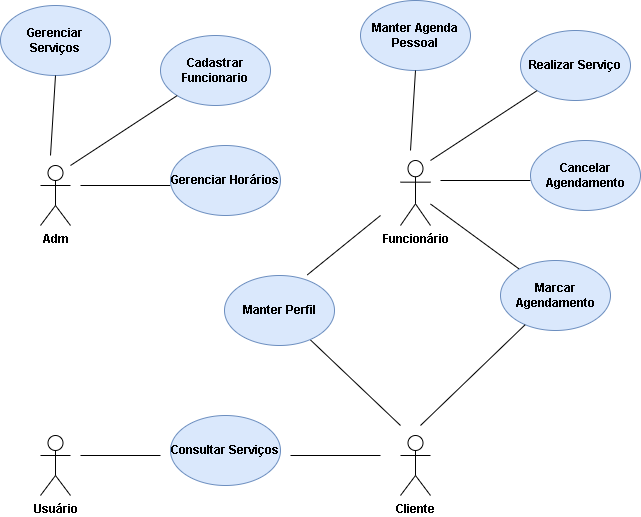

The diagram above was exported from draw.io. Its source (the exported page's mxGraphModel, read from the mxfile embedded in the PNG):
<mxGraphModel dx="1038" dy="579" grid="1" gridSize="10" guides="1" tooltips="1" connect="1" arrows="1" fold="1" page="1" pageScale="1" pageWidth="827" pageHeight="1169" math="0" shadow="0">
  <root>
    <mxCell id="0" />
    <mxCell id="1" parent="0" />
    <mxCell id="H828MEvDkNOOhiHQrWPx-1" value="&lt;b&gt;Adm&lt;/b&gt;" style="shape=umlActor;verticalLabelPosition=bottom;verticalAlign=top;html=1;outlineConnect=0;" parent="1" vertex="1">
      <mxGeometry x="120" y="200" width="30" height="60" as="geometry" />
    </mxCell>
    <mxCell id="H828MEvDkNOOhiHQrWPx-4" value="&lt;b&gt;Gerenciar Serviços&lt;/b&gt;" style="ellipse;whiteSpace=wrap;html=1;fillColor=#dae8fc;strokeColor=#6c8ebf;" parent="1" vertex="1">
      <mxGeometry x="80" y="40" width="110" height="70" as="geometry" />
    </mxCell>
    <mxCell id="H828MEvDkNOOhiHQrWPx-7" value="" style="endArrow=none;html=1;rounded=0;" parent="1" edge="1">
      <mxGeometry width="50" height="50" relative="1" as="geometry">
        <mxPoint x="160" y="220" as="sourcePoint" />
        <mxPoint x="250" y="220" as="targetPoint" />
      </mxGeometry>
    </mxCell>
    <mxCell id="H828MEvDkNOOhiHQrWPx-9" value="&lt;b&gt;Gerenciar Horários&lt;/b&gt;" style="ellipse;whiteSpace=wrap;html=1;fillColor=#dae8fc;strokeColor=#6c8ebf;" parent="1" vertex="1">
      <mxGeometry x="250" y="180" width="110" height="70" as="geometry" />
    </mxCell>
    <mxCell id="H828MEvDkNOOhiHQrWPx-11" value="" style="endArrow=none;html=1;rounded=0;entryX=0.5;entryY=1;entryDx=0;entryDy=0;" parent="1" target="H828MEvDkNOOhiHQrWPx-4" edge="1">
      <mxGeometry width="50" height="50" relative="1" as="geometry">
        <mxPoint x="130" y="190" as="sourcePoint" />
        <mxPoint x="130" y="110" as="targetPoint" />
      </mxGeometry>
    </mxCell>
    <mxCell id="H828MEvDkNOOhiHQrWPx-10" value="&lt;b&gt;Cadastrar Funcionario&lt;/b&gt;" style="ellipse;whiteSpace=wrap;html=1;fillColor=#dae8fc;strokeColor=#6c8ebf;" parent="1" vertex="1">
      <mxGeometry x="240" y="70" width="110" height="70" as="geometry" />
    </mxCell>
    <mxCell id="H828MEvDkNOOhiHQrWPx-14" value="" style="endArrow=none;html=1;rounded=0;" parent="1" target="H828MEvDkNOOhiHQrWPx-10" edge="1">
      <mxGeometry width="50" height="50" relative="1" as="geometry">
        <mxPoint x="150" y="200" as="sourcePoint" />
        <mxPoint x="231.43569136290034" y="132.72703756977808" as="targetPoint" />
      </mxGeometry>
    </mxCell>
    <mxCell id="H828MEvDkNOOhiHQrWPx-44" value="&lt;b&gt;Funcionário&lt;/b&gt;" style="shape=umlActor;verticalLabelPosition=bottom;verticalAlign=top;html=1;outlineConnect=0;" parent="1" vertex="1">
      <mxGeometry x="480" y="195" width="30" height="65" as="geometry" />
    </mxCell>
    <mxCell id="H828MEvDkNOOhiHQrWPx-45" value="&lt;b&gt;Manter Agenda Pessoal&lt;/b&gt;" style="ellipse;whiteSpace=wrap;html=1;fillColor=#dae8fc;strokeColor=#6c8ebf;" parent="1" vertex="1">
      <mxGeometry x="440" y="35" width="110" height="70" as="geometry" />
    </mxCell>
    <mxCell id="H828MEvDkNOOhiHQrWPx-46" value="" style="endArrow=none;html=1;rounded=0;" parent="1" edge="1">
      <mxGeometry width="50" height="50" relative="1" as="geometry">
        <mxPoint x="520" y="215" as="sourcePoint" />
        <mxPoint x="610" y="215" as="targetPoint" />
      </mxGeometry>
    </mxCell>
    <mxCell id="H828MEvDkNOOhiHQrWPx-47" value="&lt;b&gt;Cancelar Agendamento&lt;/b&gt;" style="ellipse;whiteSpace=wrap;html=1;fillColor=#dae8fc;strokeColor=#6c8ebf;" parent="1" vertex="1">
      <mxGeometry x="610" y="175" width="110" height="70" as="geometry" />
    </mxCell>
    <mxCell id="H828MEvDkNOOhiHQrWPx-48" value="" style="endArrow=none;html=1;rounded=0;entryX=0.5;entryY=1;entryDx=0;entryDy=0;" parent="1" target="H828MEvDkNOOhiHQrWPx-45" edge="1">
      <mxGeometry width="50" height="50" relative="1" as="geometry">
        <mxPoint x="490" y="185" as="sourcePoint" />
        <mxPoint x="490" y="105" as="targetPoint" />
      </mxGeometry>
    </mxCell>
    <mxCell id="H828MEvDkNOOhiHQrWPx-49" value="" style="endArrow=none;html=1;rounded=0;" parent="1" source="H828MEvDkNOOhiHQrWPx-44" target="H828MEvDkNOOhiHQrWPx-50" edge="1">
      <mxGeometry width="50" height="50" relative="1" as="geometry">
        <mxPoint x="760" y="355" as="sourcePoint" />
        <mxPoint x="580" y="305" as="targetPoint" />
      </mxGeometry>
    </mxCell>
    <mxCell id="H828MEvDkNOOhiHQrWPx-50" value="&lt;b&gt;Marcar Agendamento&lt;/b&gt;" style="ellipse;whiteSpace=wrap;html=1;fillColor=#dae8fc;strokeColor=#6c8ebf;" parent="1" vertex="1">
      <mxGeometry x="580" y="295" width="110" height="70" as="geometry" />
    </mxCell>
    <mxCell id="H828MEvDkNOOhiHQrWPx-51" value="&lt;b&gt;Realizar Serviço&lt;/b&gt;" style="ellipse;whiteSpace=wrap;html=1;fillColor=#dae8fc;strokeColor=#6c8ebf;" parent="1" vertex="1">
      <mxGeometry x="600" y="65" width="110" height="70" as="geometry" />
    </mxCell>
    <mxCell id="H828MEvDkNOOhiHQrWPx-52" value="" style="endArrow=none;html=1;rounded=0;" parent="1" target="H828MEvDkNOOhiHQrWPx-51" edge="1">
      <mxGeometry width="50" height="50" relative="1" as="geometry">
        <mxPoint x="510" y="195" as="sourcePoint" />
        <mxPoint x="591.4356913629003" y="127.72703756977808" as="targetPoint" />
      </mxGeometry>
    </mxCell>
    <mxCell id="H828MEvDkNOOhiHQrWPx-53" value="&lt;b&gt;Cliente&lt;/b&gt;" style="shape=umlActor;verticalLabelPosition=bottom;verticalAlign=top;html=1;outlineConnect=0;" parent="1" vertex="1">
      <mxGeometry x="480" y="470" width="30" height="60" as="geometry" />
    </mxCell>
    <mxCell id="H828MEvDkNOOhiHQrWPx-57" value="" style="endArrow=none;html=1;rounded=0;" parent="1" target="H828MEvDkNOOhiHQrWPx-50" edge="1">
      <mxGeometry width="50" height="50" relative="1" as="geometry">
        <mxPoint x="500" y="460" as="sourcePoint" />
        <mxPoint x="481.1091270347399" y="309.998737341529" as="targetPoint" />
      </mxGeometry>
    </mxCell>
    <mxCell id="H828MEvDkNOOhiHQrWPx-58" value="" style="endArrow=none;html=1;rounded=0;" parent="1" target="H828MEvDkNOOhiHQrWPx-59" edge="1">
      <mxGeometry width="50" height="50" relative="1" as="geometry">
        <mxPoint x="480" y="460" as="sourcePoint" />
        <mxPoint x="465" y="590.25" as="targetPoint" />
      </mxGeometry>
    </mxCell>
    <mxCell id="H828MEvDkNOOhiHQrWPx-59" value="&lt;b&gt;Manter Perfil&lt;/b&gt;" style="ellipse;whiteSpace=wrap;html=1;fillColor=#dae8fc;strokeColor=#6c8ebf;" parent="1" vertex="1">
      <mxGeometry x="304" y="310" width="110" height="70" as="geometry" />
    </mxCell>
    <mxCell id="H828MEvDkNOOhiHQrWPx-64" value="" style="endArrow=none;html=1;rounded=0;exitX=0.753;exitY=-0.009;exitDx=0;exitDy=0;exitPerimeter=0;" parent="1" source="H828MEvDkNOOhiHQrWPx-59" edge="1">
      <mxGeometry width="50" height="50" relative="1" as="geometry">
        <mxPoint x="390" y="280" as="sourcePoint" />
        <mxPoint x="460" y="250" as="targetPoint" />
      </mxGeometry>
    </mxCell>
    <mxCell id="AXQ3JpCVPeAMLoZmsk2_-1" value="&lt;b&gt;Usuário&lt;/b&gt;" style="shape=umlActor;verticalLabelPosition=bottom;verticalAlign=top;html=1;outlineConnect=0;" vertex="1" parent="1">
      <mxGeometry x="120" y="470" width="30" height="60" as="geometry" />
    </mxCell>
    <mxCell id="AXQ3JpCVPeAMLoZmsk2_-2" value="" style="endArrow=none;html=1;rounded=0;" edge="1" parent="1">
      <mxGeometry width="50" height="50" relative="1" as="geometry">
        <mxPoint x="160" y="490" as="sourcePoint" />
        <mxPoint x="240" y="490" as="targetPoint" />
      </mxGeometry>
    </mxCell>
    <mxCell id="AXQ3JpCVPeAMLoZmsk2_-4" value="&lt;b&gt;Consultar Serviços&lt;/b&gt;" style="ellipse;whiteSpace=wrap;html=1;fillColor=#dae8fc;strokeColor=#6c8ebf;" vertex="1" parent="1">
      <mxGeometry x="250" y="450" width="110" height="70" as="geometry" />
    </mxCell>
    <mxCell id="AXQ3JpCVPeAMLoZmsk2_-5" value="" style="endArrow=none;html=1;rounded=0;" edge="1" parent="1">
      <mxGeometry width="50" height="50" relative="1" as="geometry">
        <mxPoint x="370" y="490" as="sourcePoint" />
        <mxPoint x="460" y="490" as="targetPoint" />
      </mxGeometry>
    </mxCell>
  </root>
</mxGraphModel>